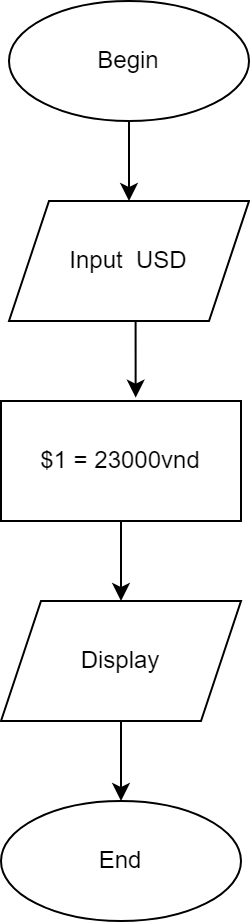

The diagram above was exported from draw.io. Its source (the exported page's mxGraphModel, read from the mxfile embedded in the PNG):
<mxGraphModel dx="782" dy="507" grid="1" gridSize="10" guides="1" tooltips="1" connect="1" arrows="1" fold="1" page="1" pageScale="1" pageWidth="827" pageHeight="1169" math="0" shadow="0">
  <root>
    <mxCell id="0" />
    <mxCell id="1" parent="0" />
    <mxCell id="EpggC4-ee72cULtZ_oZJ-6" style="edgeStyle=orthogonalEdgeStyle;rounded=0;orthogonalLoop=1;jettySize=auto;html=1;exitX=0.5;exitY=1;exitDx=0;exitDy=0;entryX=0.5;entryY=0;entryDx=0;entryDy=0;" edge="1" parent="1" source="EpggC4-ee72cULtZ_oZJ-1" target="EpggC4-ee72cULtZ_oZJ-2">
      <mxGeometry relative="1" as="geometry" />
    </mxCell>
    <mxCell id="EpggC4-ee72cULtZ_oZJ-1" value="Begin" style="ellipse;whiteSpace=wrap;html=1;" vertex="1" parent="1">
      <mxGeometry x="294" y="60" width="120" height="60" as="geometry" />
    </mxCell>
    <mxCell id="EpggC4-ee72cULtZ_oZJ-9" style="edgeStyle=orthogonalEdgeStyle;rounded=0;orthogonalLoop=1;jettySize=auto;html=1;exitX=0.5;exitY=1;exitDx=0;exitDy=0;entryX=0.561;entryY=-0.028;entryDx=0;entryDy=0;entryPerimeter=0;" edge="1" parent="1" source="EpggC4-ee72cULtZ_oZJ-2" target="EpggC4-ee72cULtZ_oZJ-3">
      <mxGeometry relative="1" as="geometry" />
    </mxCell>
    <mxCell id="EpggC4-ee72cULtZ_oZJ-2" value="Input&amp;nbsp; USD" style="shape=parallelogram;perimeter=parallelogramPerimeter;whiteSpace=wrap;html=1;fixedSize=1;" vertex="1" parent="1">
      <mxGeometry x="294" y="160" width="120" height="60" as="geometry" />
    </mxCell>
    <mxCell id="EpggC4-ee72cULtZ_oZJ-10" style="edgeStyle=orthogonalEdgeStyle;rounded=0;orthogonalLoop=1;jettySize=auto;html=1;exitX=0.5;exitY=1;exitDx=0;exitDy=0;entryX=0.5;entryY=0;entryDx=0;entryDy=0;" edge="1" parent="1" source="EpggC4-ee72cULtZ_oZJ-3" target="EpggC4-ee72cULtZ_oZJ-4">
      <mxGeometry relative="1" as="geometry" />
    </mxCell>
    <mxCell id="EpggC4-ee72cULtZ_oZJ-3" value="$1 = 23000vnd" style="rounded=0;whiteSpace=wrap;html=1;" vertex="1" parent="1">
      <mxGeometry x="290" y="260" width="120" height="60" as="geometry" />
    </mxCell>
    <mxCell id="EpggC4-ee72cULtZ_oZJ-11" style="edgeStyle=orthogonalEdgeStyle;rounded=0;orthogonalLoop=1;jettySize=auto;html=1;exitX=0.5;exitY=1;exitDx=0;exitDy=0;entryX=0.5;entryY=0;entryDx=0;entryDy=0;" edge="1" parent="1" source="EpggC4-ee72cULtZ_oZJ-4" target="EpggC4-ee72cULtZ_oZJ-5">
      <mxGeometry relative="1" as="geometry" />
    </mxCell>
    <mxCell id="EpggC4-ee72cULtZ_oZJ-4" value="Display" style="shape=parallelogram;perimeter=parallelogramPerimeter;whiteSpace=wrap;html=1;fixedSize=1;" vertex="1" parent="1">
      <mxGeometry x="290" y="360" width="120" height="60" as="geometry" />
    </mxCell>
    <mxCell id="EpggC4-ee72cULtZ_oZJ-5" value="End" style="ellipse;whiteSpace=wrap;html=1;" vertex="1" parent="1">
      <mxGeometry x="290" y="460" width="120" height="60" as="geometry" />
    </mxCell>
  </root>
</mxGraphModel>